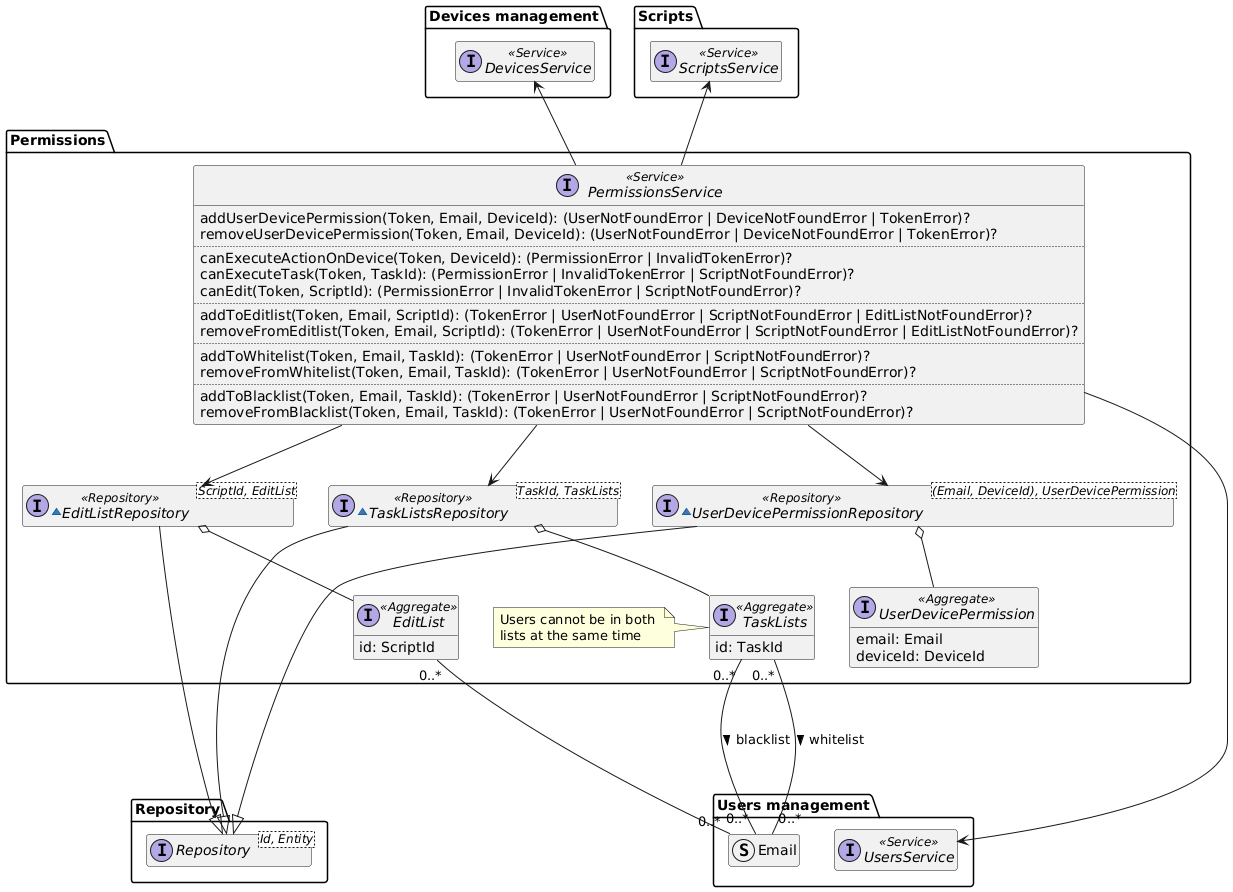

The diagram above was rendered by PlantUML. Its source (embedded in the PNG):
@startuml permissions-domain-model

hide empty members
package Repository{
    interface Repository<Id, Entity>
}

package "Users management" as UsersManagement {
    interface UsersService <<Service>>
    struct Email
}

package "Devices management" as DevicesManagement {
    interface DevicesService <<Service>>
}

package Scripts {
    interface ScriptsService <<Service>>
}

package "Permissions" {
    interface PermissionsService <<Service>> {
        addUserDevicePermission(Token, Email, DeviceId): (UserNotFoundError | DeviceNotFoundError | TokenError)?
        removeUserDevicePermission(Token, Email, DeviceId): (UserNotFoundError | DeviceNotFoundError | TokenError)?
        ..
        canExecuteActionOnDevice(Token, DeviceId): (PermissionError | InvalidTokenError)?
        canExecuteTask(Token, TaskId): (PermissionError | InvalidTokenError | ScriptNotFoundError)?
        canEdit(Token, ScriptId): (PermissionError | InvalidTokenError | ScriptNotFoundError)?
        ..
        addToEditlist(Token, Email, ScriptId): (TokenError | UserNotFoundError | ScriptNotFoundError | EditListNotFoundError)?
        removeFromEditlist(Token, Email, ScriptId): (TokenError | UserNotFoundError | ScriptNotFoundError | EditListNotFoundError)?
        ..
        addToWhitelist(Token, Email, TaskId): (TokenError | UserNotFoundError | ScriptNotFoundError)?
        removeFromWhitelist(Token, Email, TaskId): (TokenError | UserNotFoundError | ScriptNotFoundError)?
        ..
        addToBlacklist(Token, Email, TaskId): (TokenError | UserNotFoundError | ScriptNotFoundError)?
        removeFromBlacklist(Token, Email, TaskId): (TokenError | UserNotFoundError | ScriptNotFoundError)?
    }

    ~interface UserDevicePermissionRepository<(Email, DeviceId), UserDevicePermission> <<Repository>> {
    }

    interface UserDevicePermission <<Aggregate>> {
        email: Email
        deviceId: DeviceId
    }

    ~interface EditListRepository<ScriptId, EditList> <<Repository>> {
    }

    interface EditList <<Aggregate>> {
        id: ScriptId
    }

    ~interface TaskListsRepository<TaskId, TaskLists> <<Repository>> {
    }

    interface TaskLists <<Aggregate>> {
        id: TaskId
    }

    note left of TaskLists
        Users cannot be in both 
        lists at the same time
    end note


    PermissionsService -u-> DevicesManagement.DevicesService
    PermissionsService --> UsersManagement.UsersService
    PermissionsService -u-> Scripts.ScriptsService
    PermissionsService --> UserDevicePermissionRepository
    PermissionsService --> EditListRepository
    PermissionsService --> TaskListsRepository
    UserDevicePermissionRepository ----|> Repository.Repository
    UserDevicePermissionRepository o-- UserDevicePermission
    EditList "0..*" -- "0..*" UsersManagement.Email
    EditListRepository --|> Repository.Repository
    EditListRepository o-- EditList
    TaskLists "0..*" --- "0..*" UsersManagement.Email : "blacklist >"
    TaskLists "0..*" --- "0..*" UsersManagement.Email : "whitelist >"
    TaskListsRepository --|> Repository.Repository
    TaskListsRepository o-- TaskLists

}

@enduml